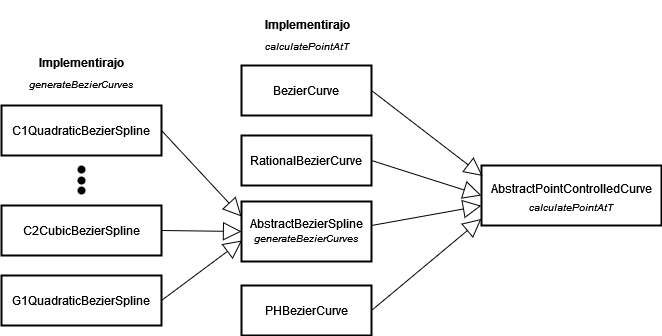

The diagram above was exported from draw.io. Its source (the exported page's mxGraphModel, read from the mxfile embedded in the PNG):
<mxGraphModel dx="1487" dy="1551" grid="1" gridSize="10" guides="1" tooltips="1" connect="1" arrows="1" fold="1" page="1" pageScale="1" pageWidth="827" pageHeight="583" math="0" shadow="0">
  <root>
    <mxCell id="0" />
    <mxCell id="1" parent="0" />
    <mxCell id="L792V39x15litVdkWeOh-18" value="BezierCurve" style="whiteSpace=wrap;strokeWidth=2;verticalAlign=middle;" parent="1" vertex="1">
      <mxGeometry x="-490" y="-500" width="130" height="50" as="geometry" />
    </mxCell>
    <mxCell id="L792V39x15litVdkWeOh-23" value="AbstractPointControlledCurve&#10;" style="strokeWidth=2;textShadow=0;fontStyle=0" parent="1" vertex="1">
      <mxGeometry x="-250" y="-400" width="180" height="60" as="geometry" />
    </mxCell>
    <mxCell id="wIcexeNxMYov8hJtN3G0-4" value="RationalBezierCurve" style="whiteSpace=wrap;strokeWidth=2;verticalAlign=middle;" vertex="1" parent="1">
      <mxGeometry x="-490" y="-430" width="130" height="50" as="geometry" />
    </mxCell>
    <mxCell id="wIcexeNxMYov8hJtN3G0-5" value="PHBezierCurve" style="whiteSpace=wrap;strokeWidth=2;verticalAlign=middle;" vertex="1" parent="1">
      <mxGeometry x="-490" y="-280" width="130" height="50" as="geometry" />
    </mxCell>
    <mxCell id="wIcexeNxMYov8hJtN3G0-6" value="AbstractBezierSpline&#10;" style="whiteSpace=wrap;strokeWidth=2;verticalAlign=middle;" vertex="1" parent="1">
      <mxGeometry x="-490" y="-364" width="130" height="60" as="geometry" />
    </mxCell>
    <mxCell id="wIcexeNxMYov8hJtN3G0-12" value="" style="endArrow=block;endSize=16;endFill=0;html=1;rounded=0;entryX=0.006;entryY=0.174;entryDx=0;entryDy=0;exitX=1;exitY=0.5;exitDx=0;exitDy=0;entryPerimeter=0;" edge="1" parent="1" source="L792V39x15litVdkWeOh-18" target="L792V39x15litVdkWeOh-23">
      <mxGeometry width="160" relative="1" as="geometry">
        <mxPoint x="-460" y="-420" as="sourcePoint" />
        <mxPoint x="-300" y="-420" as="targetPoint" />
      </mxGeometry>
    </mxCell>
    <mxCell id="wIcexeNxMYov8hJtN3G0-13" value="" style="endArrow=block;endSize=16;endFill=0;html=1;rounded=0;entryX=0;entryY=0.5;entryDx=0;entryDy=0;exitX=1;exitY=0.5;exitDx=0;exitDy=0;" edge="1" parent="1" source="wIcexeNxMYov8hJtN3G0-4" target="L792V39x15litVdkWeOh-23">
      <mxGeometry width="160" relative="1" as="geometry">
        <mxPoint x="-350" y="-380" as="sourcePoint" />
        <mxPoint x="-240" y="-283" as="targetPoint" />
      </mxGeometry>
    </mxCell>
    <mxCell id="wIcexeNxMYov8hJtN3G0-14" value="" style="endArrow=block;endSize=16;endFill=0;html=1;rounded=0;entryX=-0.001;entryY=0.671;entryDx=0;entryDy=0;exitX=1;exitY=0.5;exitDx=0;exitDy=0;entryPerimeter=0;" edge="1" parent="1" target="L792V39x15litVdkWeOh-23">
      <mxGeometry width="160" relative="1" as="geometry">
        <mxPoint x="-360" y="-340" as="sourcePoint" />
        <mxPoint x="-250" y="-243" as="targetPoint" />
      </mxGeometry>
    </mxCell>
    <mxCell id="wIcexeNxMYov8hJtN3G0-15" value="" style="endArrow=block;endSize=16;endFill=0;html=1;rounded=0;exitX=1;exitY=0.5;exitDx=0;exitDy=0;entryX=-0.001;entryY=0.891;entryDx=0;entryDy=0;entryPerimeter=0;" edge="1" parent="1" source="wIcexeNxMYov8hJtN3G0-5" target="L792V39x15litVdkWeOh-23">
      <mxGeometry width="160" relative="1" as="geometry">
        <mxPoint x="-330" y="-310" as="sourcePoint" />
        <mxPoint x="-260" y="-330" as="targetPoint" />
      </mxGeometry>
    </mxCell>
    <mxCell id="wIcexeNxMYov8hJtN3G0-16" value="C1QuadraticBezierSpline" style="whiteSpace=wrap;strokeWidth=2;verticalAlign=middle;" vertex="1" parent="1">
      <mxGeometry x="-730" y="-460" width="160" height="50" as="geometry" />
    </mxCell>
    <mxCell id="wIcexeNxMYov8hJtN3G0-17" value="C2CubicBezierSpline" style="whiteSpace=wrap;strokeWidth=2;verticalAlign=middle;" vertex="1" parent="1">
      <mxGeometry x="-730" y="-360" width="160" height="50" as="geometry" />
    </mxCell>
    <mxCell id="wIcexeNxMYov8hJtN3G0-18" value="G1QuadraticBezierSpline" style="whiteSpace=wrap;strokeWidth=2;verticalAlign=middle;" vertex="1" parent="1">
      <mxGeometry x="-730" y="-290" width="160" height="50" as="geometry" />
    </mxCell>
    <mxCell id="wIcexeNxMYov8hJtN3G0-19" value="" style="endArrow=block;endSize=16;endFill=0;html=1;rounded=0;entryX=0;entryY=0.25;entryDx=0;entryDy=0;exitX=1;exitY=0.5;exitDx=0;exitDy=0;" edge="1" parent="1" source="wIcexeNxMYov8hJtN3G0-16" target="wIcexeNxMYov8hJtN3G0-6">
      <mxGeometry width="160" relative="1" as="geometry">
        <mxPoint x="-580" y="-474" as="sourcePoint" />
        <mxPoint x="-469" y="-380" as="targetPoint" />
      </mxGeometry>
    </mxCell>
    <mxCell id="wIcexeNxMYov8hJtN3G0-20" value="" style="endArrow=block;endSize=16;endFill=0;html=1;rounded=0;entryX=0;entryY=0.5;entryDx=0;entryDy=0;exitX=1;exitY=0.5;exitDx=0;exitDy=0;" edge="1" parent="1" source="wIcexeNxMYov8hJtN3G0-17" target="wIcexeNxMYov8hJtN3G0-6">
      <mxGeometry width="160" relative="1" as="geometry">
        <mxPoint x="-580" y="-340" as="sourcePoint" />
        <mxPoint x="-500" y="-273" as="targetPoint" />
      </mxGeometry>
    </mxCell>
    <mxCell id="wIcexeNxMYov8hJtN3G0-21" value="" style="endArrow=block;endSize=16;endFill=0;html=1;rounded=0;entryX=0.004;entryY=0.65;entryDx=0;entryDy=0;exitX=1;exitY=0.5;exitDx=0;exitDy=0;entryPerimeter=0;" edge="1" parent="1" source="wIcexeNxMYov8hJtN3G0-18" target="wIcexeNxMYov8hJtN3G0-6">
      <mxGeometry width="160" relative="1" as="geometry">
        <mxPoint x="-560" y="-260" as="sourcePoint" />
        <mxPoint x="-480" y="-250" as="targetPoint" />
      </mxGeometry>
    </mxCell>
    <mxCell id="wIcexeNxMYov8hJtN3G0-27" value="" style="ellipse;whiteSpace=wrap;html=1;fillColor=#000000;strokeWidth=0.01;" vertex="1" parent="1">
      <mxGeometry x="-654" y="-389" width="8" height="8" as="geometry" />
    </mxCell>
    <mxCell id="wIcexeNxMYov8hJtN3G0-29" value="&lt;font style=&quot;font-size: 10px;&quot;&gt;&lt;i&gt;calculatePointAtT&lt;/i&gt;&lt;/font&gt;" style="text;html=1;align=center;verticalAlign=middle;whiteSpace=wrap;rounded=0;" vertex="1" parent="1">
      <mxGeometry x="-190" y="-374" width="60" height="30" as="geometry" />
    </mxCell>
    <mxCell id="wIcexeNxMYov8hJtN3G0-31" value="&lt;font style=&quot;font-size: 10px;&quot;&gt;&lt;i&gt;generateBezierCurves&lt;/i&gt;&lt;/font&gt;" style="text;html=1;align=center;verticalAlign=middle;whiteSpace=wrap;rounded=0;" vertex="1" parent="1">
      <mxGeometry x="-455" y="-343" width="60" height="30" as="geometry" />
    </mxCell>
    <mxCell id="wIcexeNxMYov8hJtN3G0-32" value="&lt;font style=&quot;font-size: 10px;&quot;&gt;&lt;i&gt;calculatePointAtT&lt;/i&gt;&lt;/font&gt;" style="text;html=1;align=center;verticalAlign=middle;whiteSpace=wrap;rounded=0;" vertex="1" parent="1">
      <mxGeometry x="-454" y="-535" width="60" height="30" as="geometry" />
    </mxCell>
    <mxCell id="wIcexeNxMYov8hJtN3G0-34" value="&lt;font style=&quot;font-size: 12px;&quot;&gt;Implementirajo&lt;/font&gt;" style="text;strokeColor=none;fillColor=none;html=1;fontSize=24;fontStyle=1;verticalAlign=middle;align=center;" vertex="1" parent="1">
      <mxGeometry x="-479" y="-565" width="110" height="40" as="geometry" />
    </mxCell>
    <mxCell id="wIcexeNxMYov8hJtN3G0-35" value="&lt;font style=&quot;font-size: 10px;&quot;&gt;&lt;i&gt;generateBezierCurves&lt;/i&gt;&lt;/font&gt;" style="text;html=1;align=center;verticalAlign=middle;whiteSpace=wrap;rounded=0;" vertex="1" parent="1">
      <mxGeometry x="-680" y="-497" width="60" height="30" as="geometry" />
    </mxCell>
    <mxCell id="wIcexeNxMYov8hJtN3G0-36" value="&lt;font style=&quot;font-size: 12px;&quot;&gt;Implementirajo&lt;/font&gt;" style="text;strokeColor=none;fillColor=none;html=1;fontSize=24;fontStyle=1;verticalAlign=middle;align=center;" vertex="1" parent="1">
      <mxGeometry x="-705" y="-527" width="110" height="40" as="geometry" />
    </mxCell>
    <mxCell id="wIcexeNxMYov8hJtN3G0-38" value="" style="ellipse;whiteSpace=wrap;html=1;fillColor=#000000;strokeWidth=0.01;" vertex="1" parent="1">
      <mxGeometry x="-654" y="-400" width="8" height="8" as="geometry" />
    </mxCell>
    <mxCell id="wIcexeNxMYov8hJtN3G0-39" value="" style="ellipse;whiteSpace=wrap;html=1;fillColor=#000000;strokeWidth=0.01;" vertex="1" parent="1">
      <mxGeometry x="-654" y="-379" width="8" height="8" as="geometry" />
    </mxCell>
  </root>
</mxGraphModel>